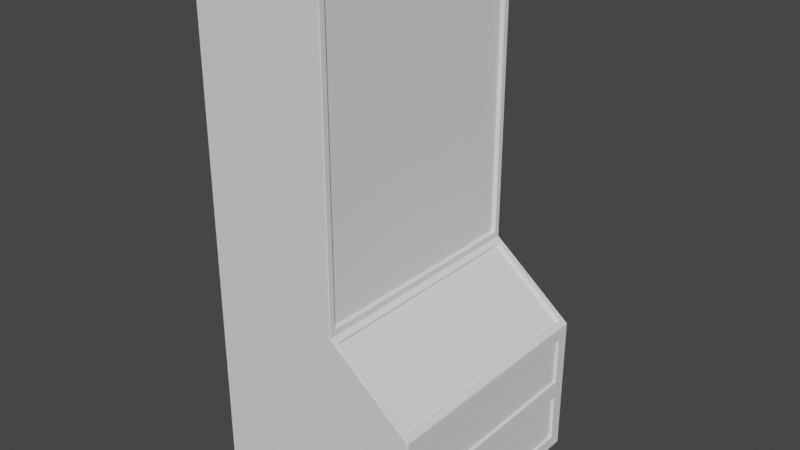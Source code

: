 # Source: Gun_cabinet.blend  (saved by Blender 3.6.11; exported with 4.5.12 LTS)
import bpy
from mathutils import Matrix  # noqa: F401  (used for matrix-valued properties, if any)

bpy.ops.wm.read_factory_settings(use_empty=True)
scene = bpy.context.scene
scene.name = 'Scene'

# ---- collections
col_collection = bpy.data.collections.new('Collection'); scene.collection.children.link(col_collection)

# ---- world
world_world = bpy.data.worlds.new('World'); scene.world = world_world
world_world.use_nodes = True; world_world.node_tree.nodes.clear()
_N = world_world.node_tree.nodes; _L = world_world.node_tree.links
n0 = _N.new('ShaderNodeOutputWorld'); n0.name = 'World Output'; n0.location = (300, 300)
n1 = _N.new('ShaderNodeBackground'); n1.name = 'Background'; n1.location = (10, 300)
n1.inputs[0].default_value = (0.05088, 0.05088, 0.05088, 1.0)
_L.new(n1.outputs[0], n0.inputs[0])
n0.is_active_output = True
world_world.color = (0.05088, 0.05088, 0.05088)
world_world.use_sun_shadow = False
world_world.sun_shadow_jitter_overblur = 0.0

# ---- meshes
me_cube_001 = bpy.data.meshes.new('Cube.001')
me_cube_001.from_pydata([(-0.5, -0.5, -0.5), (-0.5, 1.302, -0.5), (-0.5, -0.5, 0.5601), (-0.5, 1.302, 0.5601), (-0.5, -0.5, 1.061), (-0.5, 1.302, 1.061), (-0.5, 1.302, 0.05063), (-0.5, 1.302, 0.009512), (-0.5, -0.5, 0.009512), (-0.5, -0.5, 0.05063), (1.128, -0.45, -0.45), (1.128, 1.252, -0.45), (1.128, 1.252, 0.5101), (1.128, -0.45, 0.5101), (1.128, 1.252, 0.05063), (1.128, -0.45, 0.05063), (1.128, -0.45, 0.009512), (1.128, 1.252, 0.009512), (0.5278, 1.252, 1.014), (0.5286, 1.247, 1.007), (1.069, 1.247, 0.5744), (1.076, 1.252, 0.5751), (0.5286, -0.445, 1.007), (0.5278, -0.45, 1.014), (1.076, -0.45, 0.5751), (1.069, -0.445, 0.5744), (0.4743, 1.247, 3.327), (0.4793, 1.252, 3.332), (0.4793, -0.45, 3.332), (0.4743, -0.445, 3.327), (0.4759, 1.247, 1.116), (0.4809, 1.252, 1.111), (0.4809, -0.45, 1.111), (0.4759, -0.445, 1.116), (1.109, -0.395, -0.395), (1.114, -0.4, -0.4), (1.114, 1.202, -0.4), (1.109, 1.197, -0.395), (1.109, 1.197, 0.4551), (1.114, 1.202, 0.4601), (1.114, -0.4, 0.4601), (1.109, -0.395, 0.4551), (1.114, 1.202, 0.1006), (1.109, 1.197, 0.1056), (1.109, -0.395, 0.1056), (1.114, -0.4, 0.1006), (1.114, -0.4, -0.04049), (1.109, -0.395, -0.04549), (1.109, 1.197, -0.04549), (1.114, 1.202, -0.04049), (-0.5, -0.5, 3.377), (-0.5, -0.495, 3.382), (-0.5, 1.297, 3.382), (-0.5, 1.302, 3.377), (1.123, -0.4, -0.4), (1.128, -0.405, -0.405), (0.5, -0.455, 3.337), (0.495, -0.45, 3.332), (1.128, 1.207, -0.405), (1.123, 1.202, -0.4), (0.495, 1.252, 3.332), (0.5, 1.257, 3.337), (1.086, 1.252, 0.5875), (1.093, 1.257, 0.5882), (1.093, -0.455, 0.5882), (1.086, -0.45, 0.5875), (0.5369, 1.257, 1.033), (0.5377, 1.252, 1.026), (0.5377, -0.45, 1.026), (0.5369, -0.455, 1.033), (0.4967, 1.252, 1.111), (0.5017, 1.257, 1.106), (1.123, 1.202, 0.4601), (1.128, 1.207, 0.4651), (0.5017, -0.455, 1.106), (0.4967, -0.45, 1.111), (1.128, -0.405, 0.4651), (1.123, -0.4, 0.4601), (0.4947, 1.302, 3.377), (0.495, 1.297, 3.382), (0.5, 1.297, 3.377), (0.495, -0.495, 3.382), (0.4947, -0.5, 3.377), (0.5, -0.495, 3.377), (0.4964, 1.302, 1.061), (0.5017, 1.297, 1.061), (0.5017, -0.495, 1.061), (0.4964, -0.5, 1.061), (1.125, 1.297, 0.5633), (1.128, 1.297, 0.5551), (1.123, 1.302, 0.5601), (1.123, 1.302, -0.5), (1.128, 1.297, -0.495), (1.128, -0.495, -0.495), (1.123, -0.5, -0.5), (1.123, -0.5, 0.5601), (1.128, -0.495, 0.5551), (1.125, -0.495, 0.5633), (1.128, 1.297, 0.009512), (1.123, 1.302, 0.009512), (1.123, 1.302, 0.05063), (1.128, 1.297, 0.05063), (1.128, -0.495, 0.05063), (1.123, -0.5, 0.05063), (1.123, -0.5, 0.009512), (1.128, -0.495, 0.009512), (1.128, 1.207, 0.09563), (1.123, 1.202, 0.1006), (1.123, 1.202, -0.04049), (1.128, 1.207, -0.03549), (1.128, -0.405, -0.03549), (1.123, -0.4, -0.04049), (1.123, -0.4, 0.1006), (1.128, -0.405, 0.09563)], [], [(79, 52, 51, 81), (58, 55, 10, 11), (76, 73, 12, 13), (4, 50, 51, 52, 53, 5), (11, 10, 93, 92), (5, 53, 78, 84), (17, 98, 101, 14), (9, 2, 3, 6), (94, 104, 8, 0), (13, 12, 89, 96), (109, 58, 11, 17), (95, 87, 4, 2), (2, 4, 5, 3), (65, 62, 21, 24), (67, 68, 23, 18), (66, 63, 88, 85), (71, 74, 86, 85), (57, 75, 32, 28), (62, 67, 18, 21), (60, 57, 28, 27), (75, 70, 31, 32), (61, 71, 85, 80), (69, 66, 85, 86), (30, 26, 29, 33), (64, 69, 86, 97), (55, 110, 16, 10), (20, 19, 22, 25), (74, 56, 83, 86), (68, 65, 24, 23), (6, 3, 90, 100), (17, 11, 92, 98), (73, 106, 14, 12), (12, 14, 101, 89), (15, 13, 96, 102), (10, 16, 105, 93), (1, 7, 99, 91), (0, 8, 7, 1), (70, 60, 27, 31), (103, 95, 2, 9), (103, 9, 8, 104), (6, 100, 99, 7), (9, 6, 7, 8), (15, 102, 105, 16), (14, 15, 16, 17), (112, 107, 42, 45), (1, 91, 94, 0), (111, 54, 35, 46), (107, 72, 39, 42), (108, 111, 46, 49), (59, 108, 49, 36), (77, 112, 45, 40), (56, 61, 80, 83), (3, 5, 84, 90), (54, 59, 36, 35), (72, 77, 40, 39), (110, 109, 17, 16), (37, 48, 47, 34), (106, 113, 15, 14), (113, 76, 13, 15), (43, 38, 41, 44), (19, 20, 21, 18), (23, 24, 25, 22), (20, 25, 24, 21), (18, 23, 22, 19), (27, 28, 29, 26), (26, 30, 31, 27), (28, 32, 33, 29), (30, 33, 32, 31), (35, 36, 37, 34), (39, 40, 41, 38), (43, 44, 45, 42), (47, 48, 49, 46), (48, 37, 36, 49), (38, 43, 42, 39), (34, 47, 46, 35), (44, 41, 40, 45), (63, 64, 97, 88), (78, 79, 80), (81, 82, 83), (88, 89, 90), (95, 96, 97), (52, 79, 78, 53), (94, 91, 92, 93), (79, 81, 83, 80), (81, 51, 50, 82), (85, 88, 90, 84), (87, 95, 97, 86), (88, 97, 96, 89), (80, 85, 84, 78), (82, 87, 86, 83), (67, 62, 63, 66), (69, 64, 65, 68), (62, 65, 64, 63), (66, 69, 68, 67), (61, 56, 57, 60), (60, 70, 71, 61), (56, 74, 75, 57), (70, 75, 74, 71), (103, 104, 105, 102), (99, 100, 101, 98), (98, 92, 91, 99), (89, 101, 100, 90), (93, 105, 104, 94), (102, 96, 95, 103), (55, 58, 59, 54), (73, 76, 77, 72), (107, 112, 113, 106), (111, 108, 109, 110), (108, 59, 58, 109), (72, 107, 106, 73), (54, 111, 110, 55), (112, 77, 76, 113), (87, 82, 50, 4)])
_uv = me_cube_001.uv_layers.new(name='UVMap')
_uv.uv.foreach_set('vector', [0.6263, 0.5007, 0.875, 0.5007, 0.875, 0.7493, 0.6263, 0.7493, 0.3862, 0.5132, 0.3862, 0.7368, 0.3809, 0.7431, 0.3809, 0.5069, 0.4888, 0.7368, 0.4888, 0.5132, 0.4941, 0.5069, 0.4941, 0.7431, 0.5625, 0.0, 0.6249, 0.0, 0.625, 0.0006936, 0.625, 0.2493, 0.6249, 0.25, 0.5625, 0.25, 0.3809, 0.5069, 0.3809, 0.7431, 0.3756, 0.7493, 0.3756, 0.5007, 0.5625, 0.25, 0.6249, 0.25, 0.6249, 0.4987, 0.5625, 0.4987, 0.4351, 0.5069, 0.4351, 0.5007, 0.4399, 0.5007, 0.4399, 0.5069, 0.4399, 0.0, 0.5, 0.0, 0.5, 0.25, 0.4399, 0.25, 0.375, 0.7508, 0.4351, 0.7508, 0.4351, 1.0, 0.375, 1.0, 0.4941, 0.7431, 0.4941, 0.5069, 0.4994, 0.5007, 0.4994, 0.7493, 0.4298, 0.5132, 0.3862, 0.5132, 0.3809, 0.5069, 0.4351, 0.5069, 0.5, 0.7508, 0.5625, 0.7513, 0.5625, 1.0, 0.5, 1.0, 0.5, 0.0, 0.5625, 0.0, 0.5625, 0.25, 0.5, 0.25, 0.5039, 0.7431, 0.5039, 0.5069, 0.5039, 0.5069, 0.5039, 0.7431, 0.5586, 0.5069, 0.5586, 0.7431, 0.5586, 0.7431, 0.5586, 0.5069, 0.559, 0.5062, 0.5035, 0.5062, 0.5004, 0.5007, 0.5625, 0.5007, 0.5637, 0.5062, 0.5637, 0.7438, 0.5625, 0.7493, 0.5625, 0.5007, 0.6237, 0.7431, 0.5638, 0.7431, 0.5638, 0.7431, 0.6237, 0.7431, 0.5039, 0.5069, 0.5586, 0.5069, 0.5586, 0.5069, 0.5039, 0.5069, 0.6237, 0.5069, 0.6237, 0.7431, 0.6237, 0.7431, 0.6237, 0.5069, 0.5638, 0.7431, 0.5638, 0.5069, 0.5638, 0.5069, 0.5638, 0.7431, 0.6238, 0.5062, 0.5637, 0.5062, 0.5625, 0.5007, 0.6249, 0.5007, 0.559, 0.7438, 0.559, 0.5062, 0.5625, 0.5007, 0.5625, 0.7493, 0.564, 0.5076, 0.6235, 0.5076, 0.6235, 0.7424, 0.564, 0.7424, 0.5035, 0.7438, 0.559, 0.7438, 0.5625, 0.7493, 0.5004, 0.7493, 0.3862, 0.7368, 0.4298, 0.7368, 0.4351, 0.7431, 0.3809, 0.7431, 0.5043, 0.5076, 0.5582, 0.5076, 0.5582, 0.7424, 0.5043, 0.7424, 0.5637, 0.7438, 0.6238, 0.7438, 0.6249, 0.7493, 0.5625, 0.7493, 0.5586, 0.7431, 0.5039, 0.7431, 0.5039, 0.7431, 0.5586, 0.7431, 0.4399, 0.25, 0.5, 0.25, 0.5, 0.4992, 0.4399, 0.4992, 0.4351, 0.5069, 0.3809, 0.5069, 0.3756, 0.5007, 0.4351, 0.5007, 0.4888, 0.5132, 0.4452, 0.5132, 0.4399, 0.5069, 0.4941, 0.5069, 0.4941, 0.5069, 0.4399, 0.5069, 0.4399, 0.5007, 0.4994, 0.5007, 0.4399, 0.7431, 0.4941, 0.7431, 0.4994, 0.7493, 0.4399, 0.7493, 0.3809, 0.7431, 0.4351, 0.7431, 0.4351, 0.7493, 0.3756, 0.7493, 0.375, 0.25, 0.4351, 0.25, 0.4351, 0.4992, 0.375, 0.4992, 0.375, 0.0, 0.4351, 0.0, 0.4351, 0.25, 0.375, 0.25, 0.5638, 0.5069, 0.6237, 0.5069, 0.6237, 0.5069, 0.5638, 0.5069, 0.4399, 0.7508, 0.5, 0.7508, 0.5, 1.0, 0.4399, 1.0, 0.4399, 0.7508, 0.4399, 1.0, 0.4351, 1.0, 0.4351, 0.7508, 0.4399, 0.25, 0.4399, 0.4992, 0.4351, 0.4992, 0.4351, 0.25, 0.4399, 0.0, 0.4399, 0.25, 0.4351, 0.25, 0.4351, 0.0, 0.4399, 0.7431, 0.4399, 0.7493, 0.4351, 0.7493, 0.4351, 0.7431, 0.4399, 0.5069, 0.4399, 0.7431, 0.4351, 0.7431, 0.4351, 0.5069, 0.4458, 0.7361, 0.4458, 0.5139, 0.4458, 0.5139, 0.4458, 0.7361, 0.125, 0.5, 0.3742, 0.5, 0.3742, 0.75, 0.125, 0.75, 0.4292, 0.7361, 0.3868, 0.7361, 0.3868, 0.7361, 0.4292, 0.7361, 0.4458, 0.5139, 0.4882, 0.5139, 0.4882, 0.5139, 0.4458, 0.5139, 0.4292, 0.5139, 0.4292, 0.7361, 0.4292, 0.7361, 0.4292, 0.5139, 0.3868, 0.5139, 0.4292, 0.5139, 0.4292, 0.5139, 0.3868, 0.5139, 0.4882, 0.7361, 0.4458, 0.7361, 0.4458, 0.7361, 0.4882, 0.7361, 0.6238, 0.7438, 0.6238, 0.5062, 0.6249, 0.5007, 0.6249, 0.7493, 0.5, 0.25, 0.5625, 0.25, 0.5625, 0.4987, 0.5, 0.4992, 0.3868, 0.7361, 0.3868, 0.5139, 0.3868, 0.5139, 0.3868, 0.7361, 0.4882, 0.5139, 0.4882, 0.7361, 0.4882, 0.7361, 0.4882, 0.5139, 0.4298, 0.7368, 0.4298, 0.5132, 0.4351, 0.5069, 0.4351, 0.7431, 0.3874, 0.5146, 0.4286, 0.5146, 0.4286, 0.7354, 0.3874, 0.7354, 0.4452, 0.5132, 0.4452, 0.7368, 0.4399, 0.7431, 0.4399, 0.5069, 0.4452, 0.7368, 0.4888, 0.7368, 0.4941, 0.7431, 0.4399, 0.7431, 0.4464, 0.5146, 0.4876, 0.5146, 0.4876, 0.7354, 0.4464, 0.7354, 0.5582, 0.5076, 0.5043, 0.5076, 0.5039, 0.5069, 0.5586, 0.5069, 0.5586, 0.7431, 0.5039, 0.7431, 0.5043, 0.7424, 0.5582, 0.7424, 0.5043, 0.5076, 0.5043, 0.7424, 0.5039, 0.7431, 0.5039, 0.5069, 0.5586, 0.5069, 0.5586, 0.7431, 0.5582, 0.7424, 0.5582, 0.5076, 0.6237, 0.5069, 0.6237, 0.7431, 0.6235, 0.7424, 0.6235, 0.5076, 0.6235, 0.5076, 0.564, 0.5076, 0.5638, 0.5069, 0.6237, 0.5069, 0.6237, 0.7431, 0.5638, 0.7431, 0.564, 0.7424, 0.6235, 0.7424, 0.564, 0.5076, 0.564, 0.7424, 0.5638, 0.7431, 0.5638, 0.5069, 0.3868, 0.7361, 0.3868, 0.5139, 0.3874, 0.5146, 0.3874, 0.7354, 0.4882, 0.5139, 0.4882, 0.7361, 0.4876, 0.7354, 0.4876, 0.5146, 0.4464, 0.5146, 0.4464, 0.7354, 0.4458, 0.7361, 0.4458, 0.5139, 0.4286, 0.7354, 0.4286, 0.5146, 0.4292, 0.5139, 0.4292, 0.7361, 0.4286, 0.5146, 0.3874, 0.5146, 0.3868, 0.5139, 0.4292, 0.5139, 0.4876, 0.5146, 0.4464, 0.5146, 0.4458, 0.5139, 0.4882, 0.5139, 0.3874, 0.7354, 0.4286, 0.7354, 0.4292, 0.7361, 0.3868, 0.7361, 0.4464, 0.7354, 0.4876, 0.7354, 0.4882, 0.7361, 0.4458, 0.7361, 0.5035, 0.5062, 0.5035, 0.7438, 0.5004, 0.7493, 0.5004, 0.5007, 0.6249, 0.4987, 0.625, 0.4988, 0.6249, 0.5, 0.625, 0.7493, 0.6249, 0.7497, 0.6249, 0.7493, 0.5004, 0.5007, 0.4994, 0.5007, 0.5, 0.4992, 0.5, 0.7508, 0.4994, 0.7493, 0.5004, 0.7493, 0.625, 0.25, 0.625, 0.4988, 0.6249, 0.4987, 0.6249, 0.25, 0.3742, 0.75, 0.3742, 0.5, 0.3756, 0.5007, 0.3756, 0.7493, 0.6263, 0.5007, 0.6263, 0.7493, 0.6249, 0.7493, 0.6249, 0.5007, 0.625, 0.7513, 0.625, 1.0, 0.6249, 1.0, 0.6249, 0.7513, 0.5625, 0.5007, 0.5004, 0.5007, 0.5, 0.4992, 0.5625, 0.4987, 0.5625, 0.7513, 0.5, 0.7508, 0.5004, 0.7493, 0.5625, 0.7493, 0.5004, 0.5007, 0.5004, 0.7493, 0.4994, 0.7493, 0.4994, 0.5007, 0.6249, 0.5007, 0.5625, 0.5007, 0.5625, 0.4987, 0.6249, 0.4987, 0.6249, 0.7513, 0.5625, 0.7513, 0.5625, 0.7493, 0.6249, 0.7493, 0.5586, 0.5069, 0.5039, 0.5069, 0.5035, 0.5062, 0.559, 0.5062, 0.559, 0.7438, 0.5035, 0.7438, 0.5039, 0.7431, 0.5586, 0.7431, 0.5039, 0.5069, 0.5039, 0.7431, 0.5035, 0.7438, 0.5035, 0.5062, 0.559, 0.5062, 0.559, 0.7438, 0.5586, 0.7431, 0.5586, 0.5069, 0.6238, 0.5062, 0.6238, 0.7438, 0.6237, 0.7431, 0.6237, 0.5069, 0.6237, 0.5069, 0.5638, 0.5069, 0.5637, 0.5062, 0.6238, 0.5062, 0.6238, 0.7438, 0.5637, 0.7438, 0.5638, 0.7431, 0.6237, 0.7431, 0.5638, 0.5069, 0.5638, 0.7431, 0.5637, 0.7438, 0.5637, 0.5062, 0.4399, 0.7508, 0.4351, 0.7508, 0.4351, 0.7493, 0.4399, 0.7493, 0.4351, 0.4992, 0.4399, 0.4992, 0.4399, 0.5007, 0.4351, 0.5007, 0.4351, 0.5007, 0.3756, 0.5007, 0.375, 0.4992, 0.4351, 0.4992, 0.4994, 0.5007, 0.4399, 0.5007, 0.4399, 0.4992, 0.5, 0.4992, 0.3756, 0.7493, 0.4351, 0.7493, 0.4351, 0.7508, 0.375, 0.7508, 0.4399, 0.7493, 0.4994, 0.7493, 0.5, 0.7508, 0.4399, 0.7508, 0.3862, 0.7368, 0.3862, 0.5132, 0.3868, 0.5139, 0.3868, 0.7361, 0.4888, 0.5132, 0.4888, 0.7368, 0.4882, 0.7361, 0.4882, 0.5139, 0.4458, 0.5139, 0.4458, 0.7361, 0.4452, 0.7368, 0.4452, 0.5132, 0.4292, 0.7361, 0.4292, 0.5139, 0.4298, 0.5132, 0.4298, 0.7368, 0.4292, 0.5139, 0.3868, 0.5139, 0.3862, 0.5132, 0.4298, 0.5132, 0.4882, 0.5139, 0.4458, 0.5139, 0.4452, 0.5132, 0.4888, 0.5132, 0.3868, 0.7361, 0.4292, 0.7361, 0.4298, 0.7368, 0.3862, 0.7368, 0.4458, 0.7361, 0.4882, 0.7361, 0.4888, 0.7368, 0.4452, 0.7368, 0.5625, 0.7513, 0.6249, 0.7513, 0.6249, 1.0, 0.5625, 1.0])
me_cube_001.update()

# ---- objects
ob_gun_cabinet = bpy.data.objects.new('Gun_cabinet', me_cube_001)

# ---- transforms, parenting, visibility, modifiers, constraints
ob_gun_cabinet.location = (0.0, 0.0, 0.0)

# ---- collection membership
col_collection.objects.link(ob_gun_cabinet)

# ---- scene / render settings (as saved in the file)
scene.frame_start = 1; scene.frame_end = 250; scene.frame_set(1)
scene.render.engine = 'BLENDER_EEVEE_NEXT'
scene.cycles.sampling_pattern = 'TABULATED_SOBOL'
scene.view_settings.view_transform = 'Filmic'
bpy.context.view_layer.update()

# ---- added for rendering (the .blend has no active camera and no usable light): camera, sun
cam_auto = bpy.data.cameras.new('AutoCamera')
cam_auto.lens = 50.0
cam_auto.sensor_width = 36.0
cam_auto.clip_end = 1000.0
ob_auto_camera = bpy.data.objects.new('AutoCamera', cam_auto)
scene.collection.objects.link(ob_auto_camera)
ob_auto_camera.location = (4.55114, -4.68315, 4.83055)
ob_auto_camera.rotation_euler = (1.09748, -7.21219e-08, 0.694738)
scene.camera = ob_auto_camera
light_auto_sun = bpy.data.lights.new('AutoSun', 'SUN')
light_auto_sun.energy = 3.0
light_auto_sun.angle = 0.0523599
ob_auto_sun = bpy.data.objects.new('AutoSun', light_auto_sun)
scene.collection.objects.link(ob_auto_sun)
ob_auto_sun.rotation_euler = (0.872665, 0.174533, 0.523599)
bpy.context.view_layer.update()
